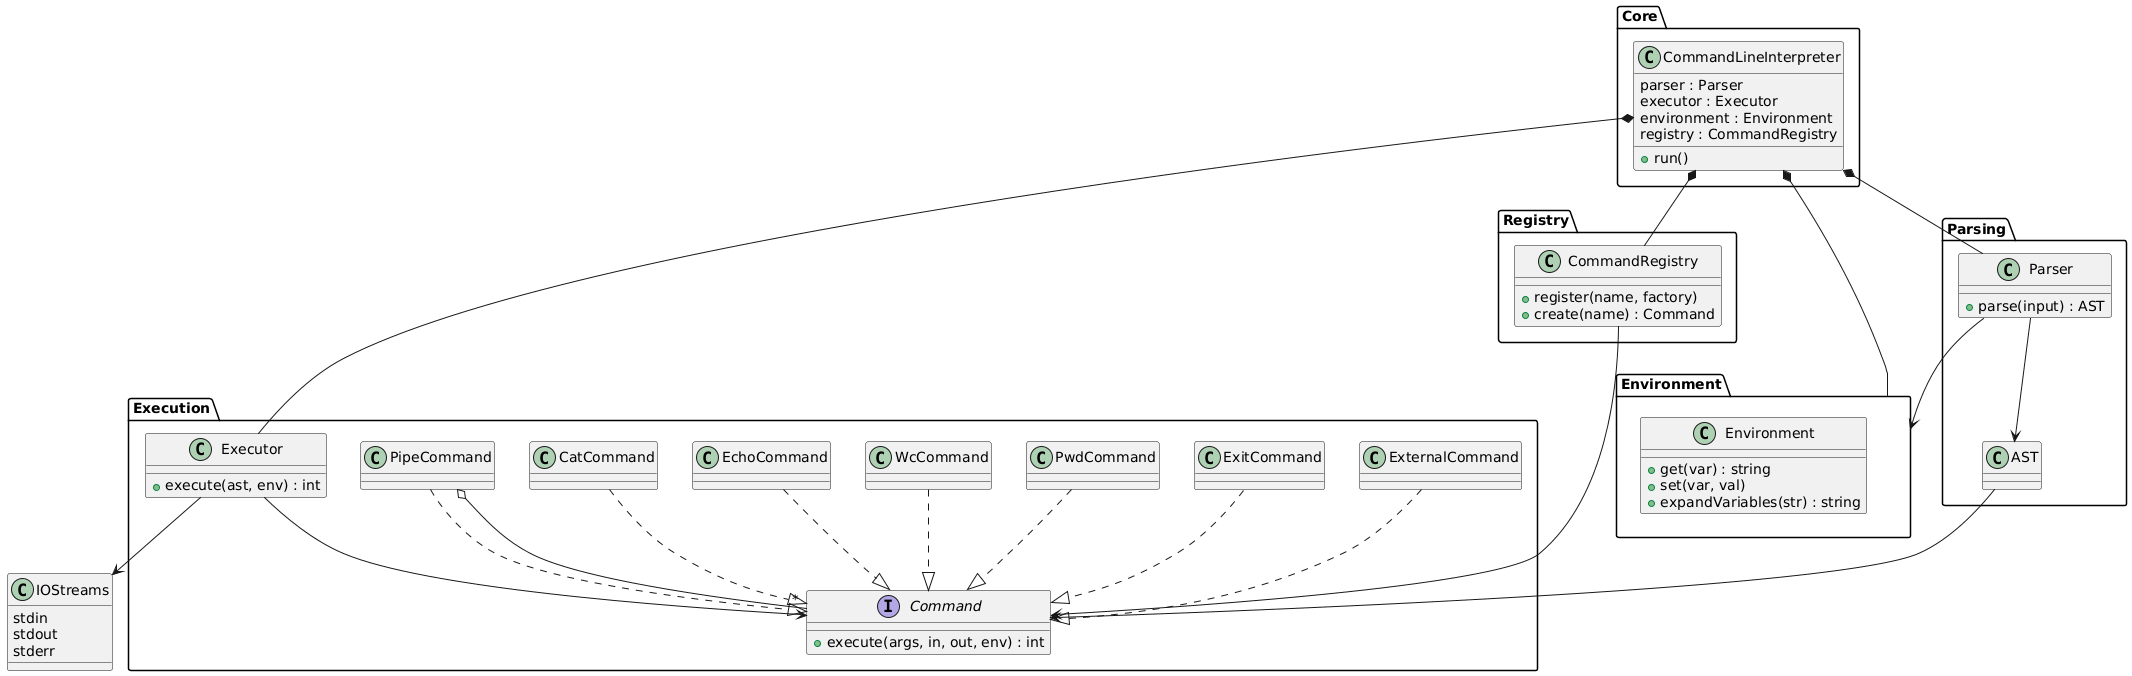

The diagram above was rendered by PlantUML. Its source (embedded in the PNG):
@startuml
' ------ ПАКЕТЫ -----------------
package "Core" {
    class CommandLineInterpreter {
        +run()
        parser : Parser
        executor : Executor
        environment : Environment
        registry : CommandRegistry
    }
}
package "Parsing" {
    class Parser {
        +parse(input) : AST
    }
    class AST {
    }
}
package "Execution" {
    class Executor {
        +execute(ast, env) : int
    }
    interface Command {
        +execute(args, in, out, env) : int
    }
    class PipeCommand
    class CatCommand
    class EchoCommand
    class WcCommand
    class PwdCommand
    class ExitCommand
    class ExternalCommand
}
package "Environment" {
    class Environment {
        +get(var) : string
        +set(var, val)
        +expandVariables(str) : string
    }
}
package "Registry" {
    class CommandRegistry {
        +register(name, factory)
        +create(name) : Command
    }
}

class IOStreams {
    stdin
    stdout
    stderr
}

' ---------- КОМПОЗИЦИИ -------
CommandLineInterpreter *-- Parser
CommandLineInterpreter *-- Executor
CommandLineInterpreter *-- Environment
CommandLineInterpreter *-- CommandRegistry

' ---------- АССОЦИАЦИИ -------
Executor --> IOStreams
Executor --> Command
Parser --> AST
Parser --> Environment
CommandRegistry --> Command

AST --> Command

' ---------- НАСЛЕДОВАНИЕ/РЕАЛИЗАЦИИ -----
PipeCommand ..|> Command
CatCommand ..|> Command
EchoCommand ..|> Command
WcCommand ..|> Command
PwdCommand ..|> Command
ExitCommand ..|> Command
ExternalCommand ..|> Command

' ---------- АГРЕГАЦИЯ -----
PipeCommand o-- "*" Command
@enduml